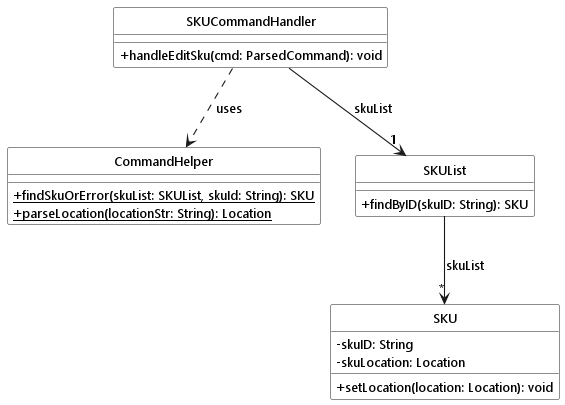

The diagram above was rendered by PlantUML. Its source (embedded in the PNG):
@startuml
!include ../style.puml
skinparam arrowThickness 1.1
skinparam classAttributeIconSize 0
hide circle

class SKUCommandHandler LOGIC_COLOR {
  + handleEditSku(cmd: ParsedCommand): void
}

class CommandHelper LOGIC_COLOR {
  + {static} findSkuOrError(skuList: SKUList, skuId: String): SKU
  + {static} parseLocation(locationStr: String): Location
}

class SKUList MODEL_COLOR {
  + findByID(skuID: String): SKU
}

class SKU MODEL_COLOR_T1 {
  - skuID: String
  - skuLocation: Location
  + setLocation(location: Location): void
}

SKUCommandHandler -down-> "1" SKUList : skuList
SKUCommandHandler ..> CommandHelper : uses
SKUList -down-> "*" SKU : skuList
@enduml